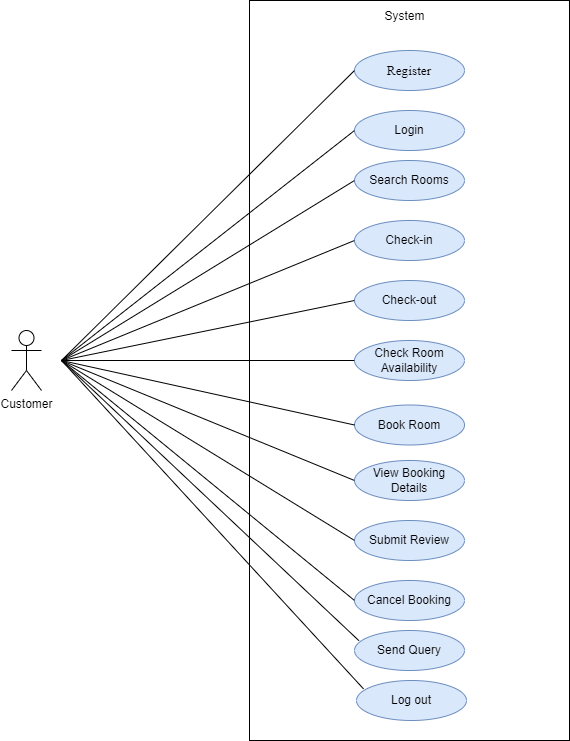

The diagram above was exported from draw.io. Its source (the exported page's mxGraphModel, read from the mxfile embedded in the PNG):
<mxGraphModel dx="1035" dy="541" grid="1" gridSize="10" guides="1" tooltips="1" connect="1" arrows="1" fold="1" page="1" pageScale="1" pageWidth="827" pageHeight="1169" math="0" shadow="0">
  <root>
    <mxCell id="0" />
    <mxCell id="1" parent="0" />
    <mxCell id="VoY8qeMKMH6_U8R3XK_7-3" value="Customer" style="shape=umlActor;verticalLabelPosition=bottom;verticalAlign=top;html=1;outlineConnect=0;" vertex="1" parent="1">
      <mxGeometry x="80" y="510" width="30" height="60" as="geometry" />
    </mxCell>
    <mxCell id="VoY8qeMKMH6_U8R3XK_7-5" value="" style="rounded=0;whiteSpace=wrap;html=1;" vertex="1" parent="1">
      <mxGeometry x="318" y="180" width="320" height="740" as="geometry" />
    </mxCell>
    <mxCell id="VoY8qeMKMH6_U8R3XK_7-8" value="&lt;p data-pm-slice=&quot;1 1 [&amp;quot;tiptapChildEditor&amp;quot;,{&amp;quot;id&amp;quot;:&amp;quot;138e4516-f36e-4a09-9afe-e6e54d7f9961&amp;quot;,&amp;quot;entityid&amp;quot;:&amp;quot;&amp;quot;,&amp;quot;shapeId&amp;quot;:&amp;quot;2jo7zncgfe&amp;quot;,&amp;quot;textId&amp;quot;:&amp;quot;TKFUad1yQei&amp;quot;}]&quot; dir=&quot;ltr&quot;&gt;&lt;span style=&quot;font-size: 10pt; font-family: Lato;&quot;&gt;Register&lt;/span&gt;&lt;/p&gt;" style="ellipse;whiteSpace=wrap;html=1;fillColor=#dae8fc;strokeColor=#6c8ebf;" vertex="1" parent="1">
      <mxGeometry x="423" y="230" width="110" height="40" as="geometry" />
    </mxCell>
    <mxCell id="VoY8qeMKMH6_U8R3XK_7-11" value="Login" style="ellipse;whiteSpace=wrap;html=1;fillColor=#dae8fc;strokeColor=#6c8ebf;" vertex="1" parent="1">
      <mxGeometry x="423" y="290" width="110" height="40" as="geometry" />
    </mxCell>
    <mxCell id="VoY8qeMKMH6_U8R3XK_7-12" value="Search Rooms" style="ellipse;whiteSpace=wrap;html=1;fillColor=#dae8fc;strokeColor=#6c8ebf;" vertex="1" parent="1">
      <mxGeometry x="423" y="340" width="110" height="40" as="geometry" />
    </mxCell>
    <mxCell id="VoY8qeMKMH6_U8R3XK_7-13" value="Check-in" style="ellipse;whiteSpace=wrap;html=1;fillColor=#dae8fc;strokeColor=#6c8ebf;" vertex="1" parent="1">
      <mxGeometry x="423" y="400" width="110" height="40" as="geometry" />
    </mxCell>
    <mxCell id="VoY8qeMKMH6_U8R3XK_7-14" value="Check-out" style="ellipse;whiteSpace=wrap;html=1;fillColor=#dae8fc;strokeColor=#6c8ebf;" vertex="1" parent="1">
      <mxGeometry x="423" y="460" width="110" height="40" as="geometry" />
    </mxCell>
    <mxCell id="VoY8qeMKMH6_U8R3XK_7-17" value="Book Room" style="ellipse;whiteSpace=wrap;html=1;fillColor=#dae8fc;strokeColor=#6c8ebf;" vertex="1" parent="1">
      <mxGeometry x="423" y="584.5" width="110" height="40" as="geometry" />
    </mxCell>
    <mxCell id="VoY8qeMKMH6_U8R3XK_7-18" value="Check Room Availability" style="ellipse;whiteSpace=wrap;html=1;fillColor=#dae8fc;strokeColor=#6c8ebf;" vertex="1" parent="1">
      <mxGeometry x="423" y="520" width="110" height="40" as="geometry" />
    </mxCell>
    <mxCell id="VoY8qeMKMH6_U8R3XK_7-19" value="View Booking Details" style="ellipse;whiteSpace=wrap;html=1;fillColor=#dae8fc;strokeColor=#6c8ebf;" vertex="1" parent="1">
      <mxGeometry x="423" y="640" width="110" height="40" as="geometry" />
    </mxCell>
    <mxCell id="VoY8qeMKMH6_U8R3XK_7-22" value="Submit Review" style="ellipse;whiteSpace=wrap;html=1;fillColor=#dae8fc;strokeColor=#6c8ebf;" vertex="1" parent="1">
      <mxGeometry x="423" y="700" width="110" height="40" as="geometry" />
    </mxCell>
    <mxCell id="VoY8qeMKMH6_U8R3XK_7-24" value="Cancel Booking" style="ellipse;whiteSpace=wrap;html=1;fillColor=#dae8fc;strokeColor=#6c8ebf;" vertex="1" parent="1">
      <mxGeometry x="423" y="760" width="110" height="40" as="geometry" />
    </mxCell>
    <mxCell id="VoY8qeMKMH6_U8R3XK_7-27" value="System" style="text;html=1;align=center;verticalAlign=middle;resizable=0;points=[];autosize=1;strokeColor=none;fillColor=none;" vertex="1" parent="1">
      <mxGeometry x="443" y="181" width="60" height="30" as="geometry" />
    </mxCell>
    <mxCell id="VoY8qeMKMH6_U8R3XK_7-34" value="Log out" style="ellipse;whiteSpace=wrap;html=1;fillColor=#dae8fc;strokeColor=#6c8ebf;" vertex="1" parent="1">
      <mxGeometry x="425" y="860" width="110" height="40" as="geometry" />
    </mxCell>
    <mxCell id="VoY8qeMKMH6_U8R3XK_7-37" value="" style="endArrow=none;html=1;rounded=0;exitX=0;exitY=0.5;exitDx=0;exitDy=0;" edge="1" parent="1" source="VoY8qeMKMH6_U8R3XK_7-8">
      <mxGeometry width="50" height="50" relative="1" as="geometry">
        <mxPoint x="280" y="565" as="sourcePoint" />
        <mxPoint x="130" y="540" as="targetPoint" />
      </mxGeometry>
    </mxCell>
    <mxCell id="VoY8qeMKMH6_U8R3XK_7-38" value="" style="endArrow=none;html=1;rounded=0;exitX=0;exitY=0.5;exitDx=0;exitDy=0;" edge="1" parent="1" source="VoY8qeMKMH6_U8R3XK_7-11">
      <mxGeometry width="50" height="50" relative="1" as="geometry">
        <mxPoint x="433" y="260" as="sourcePoint" />
        <mxPoint x="130" y="540" as="targetPoint" />
      </mxGeometry>
    </mxCell>
    <mxCell id="VoY8qeMKMH6_U8R3XK_7-39" value="" style="endArrow=none;html=1;rounded=0;exitX=0;exitY=0.5;exitDx=0;exitDy=0;" edge="1" parent="1" source="VoY8qeMKMH6_U8R3XK_7-12">
      <mxGeometry width="50" height="50" relative="1" as="geometry">
        <mxPoint x="443" y="270" as="sourcePoint" />
        <mxPoint x="130" y="540" as="targetPoint" />
      </mxGeometry>
    </mxCell>
    <mxCell id="VoY8qeMKMH6_U8R3XK_7-40" value="" style="endArrow=none;html=1;rounded=0;exitX=0;exitY=0.5;exitDx=0;exitDy=0;" edge="1" parent="1" source="VoY8qeMKMH6_U8R3XK_7-13">
      <mxGeometry width="50" height="50" relative="1" as="geometry">
        <mxPoint x="298" y="580.0018181818183" as="sourcePoint" />
        <mxPoint x="130" y="540" as="targetPoint" />
      </mxGeometry>
    </mxCell>
    <mxCell id="VoY8qeMKMH6_U8R3XK_7-41" value="" style="endArrow=none;html=1;rounded=0;exitX=0;exitY=0.5;exitDx=0;exitDy=0;" edge="1" parent="1" source="VoY8qeMKMH6_U8R3XK_7-14">
      <mxGeometry width="50" height="50" relative="1" as="geometry">
        <mxPoint x="463" y="290" as="sourcePoint" />
        <mxPoint x="130" y="540" as="targetPoint" />
      </mxGeometry>
    </mxCell>
    <mxCell id="VoY8qeMKMH6_U8R3XK_7-42" value="" style="endArrow=none;html=1;rounded=0;exitX=0;exitY=0.5;exitDx=0;exitDy=0;" edge="1" parent="1" source="VoY8qeMKMH6_U8R3XK_7-18">
      <mxGeometry width="50" height="50" relative="1" as="geometry">
        <mxPoint x="473" y="300" as="sourcePoint" />
        <mxPoint x="130" y="540" as="targetPoint" />
      </mxGeometry>
    </mxCell>
    <mxCell id="VoY8qeMKMH6_U8R3XK_7-43" value="" style="endArrow=none;html=1;rounded=0;exitX=0;exitY=0.5;exitDx=0;exitDy=0;" edge="1" parent="1" source="VoY8qeMKMH6_U8R3XK_7-17">
      <mxGeometry width="50" height="50" relative="1" as="geometry">
        <mxPoint x="483" y="310" as="sourcePoint" />
        <mxPoint x="130" y="540" as="targetPoint" />
      </mxGeometry>
    </mxCell>
    <mxCell id="VoY8qeMKMH6_U8R3XK_7-44" value="" style="endArrow=none;html=1;rounded=0;exitX=0;exitY=0.5;exitDx=0;exitDy=0;" edge="1" parent="1" source="VoY8qeMKMH6_U8R3XK_7-19">
      <mxGeometry width="50" height="50" relative="1" as="geometry">
        <mxPoint x="493" y="320" as="sourcePoint" />
        <mxPoint x="130" y="540" as="targetPoint" />
      </mxGeometry>
    </mxCell>
    <mxCell id="VoY8qeMKMH6_U8R3XK_7-45" value="" style="endArrow=none;html=1;rounded=0;exitX=0;exitY=0.5;exitDx=0;exitDy=0;" edge="1" parent="1" source="VoY8qeMKMH6_U8R3XK_7-22">
      <mxGeometry width="50" height="50" relative="1" as="geometry">
        <mxPoint x="503" y="330" as="sourcePoint" />
        <mxPoint x="130" y="540" as="targetPoint" />
      </mxGeometry>
    </mxCell>
    <mxCell id="VoY8qeMKMH6_U8R3XK_7-46" value="" style="endArrow=none;html=1;rounded=0;exitX=0;exitY=0.5;exitDx=0;exitDy=0;" edge="1" parent="1" source="VoY8qeMKMH6_U8R3XK_7-24">
      <mxGeometry width="50" height="50" relative="1" as="geometry">
        <mxPoint x="513" y="340" as="sourcePoint" />
        <mxPoint x="130" y="540" as="targetPoint" />
      </mxGeometry>
    </mxCell>
    <mxCell id="VoY8qeMKMH6_U8R3XK_7-47" value="" style="endArrow=none;html=1;rounded=0;exitX=0.04;exitY=0.254;exitDx=0;exitDy=0;exitPerimeter=0;" edge="1" parent="1" source="VoY8qeMKMH6_U8R3XK_7-49">
      <mxGeometry width="50" height="50" relative="1" as="geometry">
        <mxPoint x="423" y="830" as="sourcePoint" />
        <mxPoint x="130" y="540" as="targetPoint" />
      </mxGeometry>
    </mxCell>
    <mxCell id="VoY8qeMKMH6_U8R3XK_7-49" value="Send Query" style="ellipse;whiteSpace=wrap;html=1;fillColor=#dae8fc;strokeColor=#6c8ebf;" vertex="1" parent="1">
      <mxGeometry x="423" y="810" width="110" height="40" as="geometry" />
    </mxCell>
    <mxCell id="VoY8qeMKMH6_U8R3XK_7-50" value="" style="endArrow=none;html=1;rounded=0;exitX=0.064;exitY=0.21;exitDx=0;exitDy=0;exitPerimeter=0;" edge="1" parent="1" source="VoY8qeMKMH6_U8R3XK_7-34">
      <mxGeometry width="50" height="50" relative="1" as="geometry">
        <mxPoint x="413" y="840" as="sourcePoint" />
        <mxPoint x="130" y="540" as="targetPoint" />
      </mxGeometry>
    </mxCell>
  </root>
</mxGraphModel>